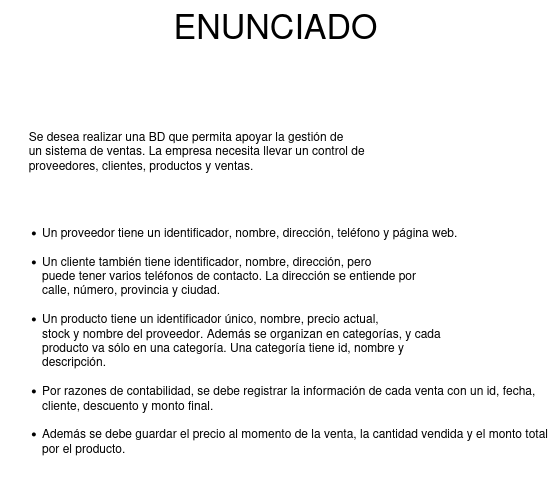

The diagram above was exported from draw.io. Its source (the exported page's mxGraphModel, read from the mxfile embedded in the PNG):
<mxGraphModel dx="1434" dy="669" grid="1" gridSize="10" guides="1" tooltips="1" connect="1" arrows="1" fold="1" page="1" pageScale="1" pageWidth="827" pageHeight="1169" math="0" shadow="0">
  <root>
    <mxCell id="0" />
    <mxCell id="1" parent="0" />
    <mxCell id="0Qi0ZFHiJcDswkJQRIlZ-1" value="&lt;p dir=&quot;auto&quot;&gt;&lt;span style=&quot;white-space: pre;&quot;&gt;&#09;&lt;/span&gt;Se desea realizar una BD que permita apoyar la gestión de &lt;br&gt;&lt;span style=&quot;white-space: pre;&quot;&gt;&#09;&lt;/span&gt;un sistema de ventas. La empresa necesita llevar un control de &lt;br&gt;&lt;span style=&quot;white-space: pre;&quot;&gt;&#09;&lt;/span&gt;proveedores, clientes, productos y ventas.&lt;/p&gt;&lt;br&gt;&lt;ul dir=&quot;auto&quot;&gt;&lt;br&gt;&lt;li&gt;Un proveedor tiene un identificador, nombre, dirección, teléfono y página web.&lt;/li&gt;&lt;br&gt;&lt;li&gt;Un cliente también tiene identificador, nombre, dirección, pero &lt;br&gt;puede tener varios teléfonos de contacto. La dirección se entiende por &lt;br&gt;calle, número, provincia y ciudad.&lt;/li&gt;&lt;br&gt;&lt;li&gt;Un producto tiene un identificador único, nombre, precio actual, &lt;br&gt;stock y nombre del proveedor. Además se organizan en categorías, y cada &lt;br&gt;producto va sólo en una categoría. Una categoría tiene id, nombre y &lt;br&gt;descripción.&lt;/li&gt;&lt;br&gt;&lt;li&gt;Por razones de contabilidad, se debe registrar la información de cada venta con un id, fecha, cliente, descuento y monto final.&lt;/li&gt;&lt;br&gt;&lt;li&gt;Además se debe guardar el precio al momento de la venta, la cantidad vendida y el monto total por el producto.&lt;/li&gt;&lt;br&gt;&lt;/ul&gt;" style="text;whiteSpace=wrap;html=1;" vertex="1" parent="1">
      <mxGeometry x="100" y="150" width="560" height="390" as="geometry" />
    </mxCell>
    <mxCell id="0Qi0ZFHiJcDswkJQRIlZ-2" value="&lt;font style=&quot;font-size: 34px;&quot;&gt;ENUNCIADO&lt;/font&gt;" style="text;html=1;align=center;verticalAlign=middle;resizable=0;points=[];autosize=1;strokeColor=none;fillColor=none;" vertex="1" parent="1">
      <mxGeometry x="260" y="40" width="230" height="50" as="geometry" />
    </mxCell>
  </root>
</mxGraphModel>